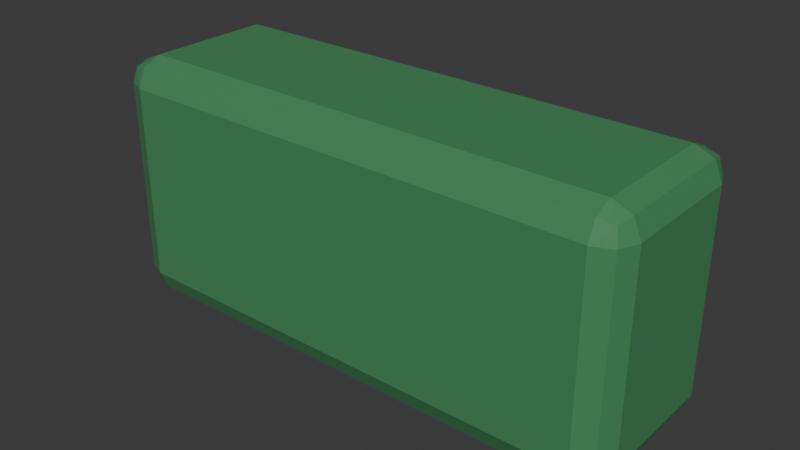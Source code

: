 # Source: Vegetation_017.blend  (saved by Blender 5.1.30; exported with 4.5.12 LTS)
import bpy
from mathutils import Matrix  # noqa: F401  (used for matrix-valued properties, if any)

bpy.ops.wm.read_factory_settings(use_empty=True)
scene = bpy.context.scene
scene.name = 'Scene'

# ---- collections
col_collection = bpy.data.collections.new('Collection'); scene.collection.children.link(col_collection)

# ---- materials (node trees are filled in below, after node groups)
mat_mat_green = bpy.data.materials.new('MAT_Green')
mat_mat_green.diffuse_color = (0.06, 0.25, 0.1, 1.0)

# ---- material node trees
mat_mat_green.use_nodes = True; mat_mat_green.node_tree.nodes.clear()
_N = mat_mat_green.node_tree.nodes; _L = mat_mat_green.node_tree.links
n0 = _N.new('ShaderNodeBsdfPrincipled'); n0.name = 'Principled BSDF'; n0.location = (-200, 100)
n0.inputs[0].default_value = (0.06, 0.25, 0.1, 1.0)
n0.inputs[2].default_value = 0.65
n1 = _N.new('ShaderNodeOutputMaterial'); n1.name = 'Material Output'; n1.location = (200, 100)
_L.new(n0.outputs[0], n1.inputs[0])
n1.is_active_output = True

# ---- world
world_world = bpy.data.worlds.new('World'); scene.world = world_world
world_world.use_nodes = True; world_world.node_tree.nodes.clear()
_N = world_world.node_tree.nodes; _L = world_world.node_tree.links
n0 = _N.new('ShaderNodeOutputWorld'); n0.name = 'World Output'; n0.location = (200, 100)
n1 = _N.new('ShaderNodeBackground'); n1.name = 'Background'; n1.location = (-200, 100)
n1.inputs[0].default_value = (0.05088, 0.05088, 0.05088, 1.0)
_L.new(n1.outputs[0], n0.inputs[0])
n0.is_active_output = True
world_world.color = (0.05088, 0.05088, 0.05088)
world_world.sun_shadow_jitter_overblur = 0.0

# ---- meshes
me_cube = bpy.data.meshes.new('Cube')
me_cube.from_pydata([(-1.5, -0.5, -0.7), (-1.5, -0.5, 0.7), (-1.5, 0.5, -0.7), (-1.5, 0.5, 0.7), (1.5, -0.5, -0.7), (1.5, -0.5, 0.7), (1.5, 0.5, -0.7), (1.5, 0.5, 0.7)], [], [(0, 1, 3, 2), (2, 3, 7, 6), (6, 7, 5, 4), (4, 5, 1, 0), (2, 6, 4, 0), (7, 3, 1, 5)])
_uv = me_cube.uv_layers.new(name='UVMap')
_uv.uv.foreach_set('vector', [0.375, 0.0, 0.625, 0.0, 0.625, 0.25, 0.375, 0.25, 0.375, 0.25, 0.625, 0.25, 0.625, 0.5, 0.375, 0.5, 0.375, 0.5, 0.625, 0.5, 0.625, 0.75, 0.375, 0.75, 0.375, 0.75, 0.625, 0.75, 0.625, 1.0, 0.375, 1.0, 0.125, 0.5, 0.375, 0.5, 0.375, 0.75, 0.125, 0.75, 0.625, 0.5, 0.875, 0.5, 0.875, 0.75, 0.625, 0.75])
me_cube.materials.append(mat_mat_green)
me_cube.update()

# ---- objects
ob_vegetation_017 = bpy.data.objects.new('Vegetation_017', me_cube)

# ---- transforms, parenting, visibility, modifiers, constraints
ob_vegetation_017.location = (0.0, 0.0, 0.7)
_m = ob_vegetation_017.modifiers.new('EdgeSoftness', 'BEVEL')
_m.width = 0.15
_m.width_pct = 0.15
_m.segments = 2

# ---- collection membership
col_collection.objects.link(ob_vegetation_017)

# ---- scene / render settings (as saved in the file)
scene.frame_start = 1; scene.frame_end = 250; scene.frame_set(1)
scene.render.engine = 'BLENDER_EEVEE_NEXT'
scene.render.bake_bias = 0.0
scene.render.bake_samples = 0
scene.cycles.sampling_pattern = 'TABULATED_SOBOL'
scene.eevee.use_volume_custom_range = False
bpy.context.view_layer.update()

# ---- added for rendering (the .blend has no active camera and no usable light): camera, sun
cam_auto = bpy.data.cameras.new('AutoCamera')
cam_auto.lens = 50.0
cam_auto.sensor_width = 36.0
cam_auto.clip_end = 1000.0
ob_auto_camera = bpy.data.objects.new('AutoCamera', cam_auto)
scene.collection.objects.link(ob_auto_camera)
ob_auto_camera.location = (3.19973, -3.83967, 3.25978)
ob_auto_camera.rotation_euler = (1.09748, -7.21219e-08, 0.694738)
scene.camera = ob_auto_camera
light_auto_sun = bpy.data.lights.new('AutoSun', 'SUN')
light_auto_sun.energy = 3.0
light_auto_sun.angle = 0.0523599
ob_auto_sun = bpy.data.objects.new('AutoSun', light_auto_sun)
scene.collection.objects.link(ob_auto_sun)
ob_auto_sun.rotation_euler = (0.872665, 0.174533, 0.523599)
bpy.context.view_layer.update()
